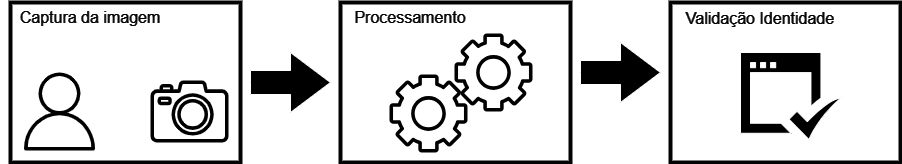

The diagram above was exported from draw.io. Its source (the exported page's mxGraphModel, read from the mxfile embedded in the PNG):
<mxGraphModel dx="1050" dy="557" grid="1" gridSize="10" guides="1" tooltips="1" connect="1" arrows="1" fold="1" page="1" pageScale="1" pageWidth="827" pageHeight="1169" background="#000000" math="0" shadow="0">
  <root>
    <mxCell id="0" />
    <mxCell id="1" parent="0" />
    <mxCell id="UsFGTW--dvwwNVzpaygA-10" value="" style="rounded=0;whiteSpace=wrap;html=1;strokeColor=#FCFCFC;fillColor=#000000;strokeWidth=4;" vertex="1" parent="1">
      <mxGeometry x="340" y="160" width="230" height="160" as="geometry" />
    </mxCell>
    <mxCell id="UsFGTW--dvwwNVzpaygA-5" value="" style="rounded=0;whiteSpace=wrap;html=1;strokeColor=#FCFCFC;fillColor=#000000;strokeWidth=4;" vertex="1" parent="1">
      <mxGeometry x="10" y="160" width="230" height="160" as="geometry" />
    </mxCell>
    <mxCell id="UsFGTW--dvwwNVzpaygA-1" value="" style="sketch=0;outlineConnect=0;dashed=0;verticalLabelPosition=bottom;verticalAlign=top;align=center;html=1;fontSize=12;fontStyle=0;aspect=fixed;pointerEvents=1;shape=mxgraph.aws4.user;" vertex="1" parent="1">
      <mxGeometry x="20" y="230" width="78" height="78" as="geometry" />
    </mxCell>
    <mxCell id="UsFGTW--dvwwNVzpaygA-2" value="" style="sketch=0;outlineConnect=0;dashed=0;verticalLabelPosition=bottom;verticalAlign=top;align=center;html=1;fontSize=12;fontStyle=0;aspect=fixed;pointerEvents=1;shape=mxgraph.aws4.camera2;" vertex="1" parent="1">
      <mxGeometry x="150" y="238" width="78" height="62" as="geometry" />
    </mxCell>
    <mxCell id="UsFGTW--dvwwNVzpaygA-6" value="&lt;font style=&quot;font-size: 16px;&quot; color=&quot;#fcfcfc&quot;&gt;Captura da imagem&lt;/font&gt;" style="text;html=1;align=center;verticalAlign=middle;whiteSpace=wrap;rounded=0;" vertex="1" parent="1">
      <mxGeometry y="160" width="180" height="30" as="geometry" />
    </mxCell>
    <mxCell id="UsFGTW--dvwwNVzpaygA-8" value="" style="sketch=0;outlineConnect=0;dashed=0;verticalLabelPosition=bottom;verticalAlign=top;align=center;html=1;fontSize=12;fontStyle=0;aspect=fixed;pointerEvents=1;shape=mxgraph.aws4.gear;" vertex="1" parent="1">
      <mxGeometry x="389" y="232" width="78" height="78" as="geometry" />
    </mxCell>
    <mxCell id="UsFGTW--dvwwNVzpaygA-9" value="" style="sketch=0;outlineConnect=0;dashed=0;verticalLabelPosition=bottom;verticalAlign=top;align=center;html=1;fontSize=12;fontStyle=0;aspect=fixed;pointerEvents=1;shape=mxgraph.aws4.gear;" vertex="1" parent="1">
      <mxGeometry x="454" y="191" width="78" height="78" as="geometry" />
    </mxCell>
    <mxCell id="UsFGTW--dvwwNVzpaygA-11" value="" style="html=1;shadow=0;dashed=0;align=center;verticalAlign=middle;shape=mxgraph.arrows2.arrow;dy=0.6;dx=40;notch=0;" vertex="1" parent="1">
      <mxGeometry x="250" y="210" width="80" height="60" as="geometry" />
    </mxCell>
    <mxCell id="UsFGTW--dvwwNVzpaygA-14" value="" style="rounded=0;whiteSpace=wrap;html=1;strokeColor=#FCFCFC;fillColor=#000000;strokeWidth=4;" vertex="1" parent="1">
      <mxGeometry x="670" y="160" width="230" height="160" as="geometry" />
    </mxCell>
    <mxCell id="UsFGTW--dvwwNVzpaygA-15" value="" style="html=1;shadow=0;dashed=0;align=center;verticalAlign=middle;shape=mxgraph.arrows2.arrow;dy=0.6;dx=40;notch=0;" vertex="1" parent="1">
      <mxGeometry x="580" y="200" width="80" height="60" as="geometry" />
    </mxCell>
    <mxCell id="UsFGTW--dvwwNVzpaygA-16" value="&lt;font style=&quot;font-size: 16px;&quot; color=&quot;#fcfcfc&quot;&gt;Processamento&lt;/font&gt;" style="text;html=1;align=center;verticalAlign=middle;whiteSpace=wrap;rounded=0;" vertex="1" parent="1">
      <mxGeometry x="320" y="160" width="180" height="30" as="geometry" />
    </mxCell>
    <mxCell id="UsFGTW--dvwwNVzpaygA-17" value="" style="sketch=0;html=1;aspect=fixed;shadow=0;verticalAlign=top;labelPosition=center;verticalLabelPosition=bottom;shape=mxgraph.gcp2.check_available" vertex="1" parent="1">
      <mxGeometry x="740" y="210" width="100" height="87" as="geometry" />
    </mxCell>
    <mxCell id="UsFGTW--dvwwNVzpaygA-18" value="&lt;font style=&quot;font-size: 16px;&quot; color=&quot;#fcfcfc&quot;&gt;Validação Identidade&lt;/font&gt;" style="text;html=1;align=center;verticalAlign=middle;whiteSpace=wrap;rounded=0;" vertex="1" parent="1">
      <mxGeometry x="670" y="161" width="180" height="30" as="geometry" />
    </mxCell>
  </root>
</mxGraphModel>